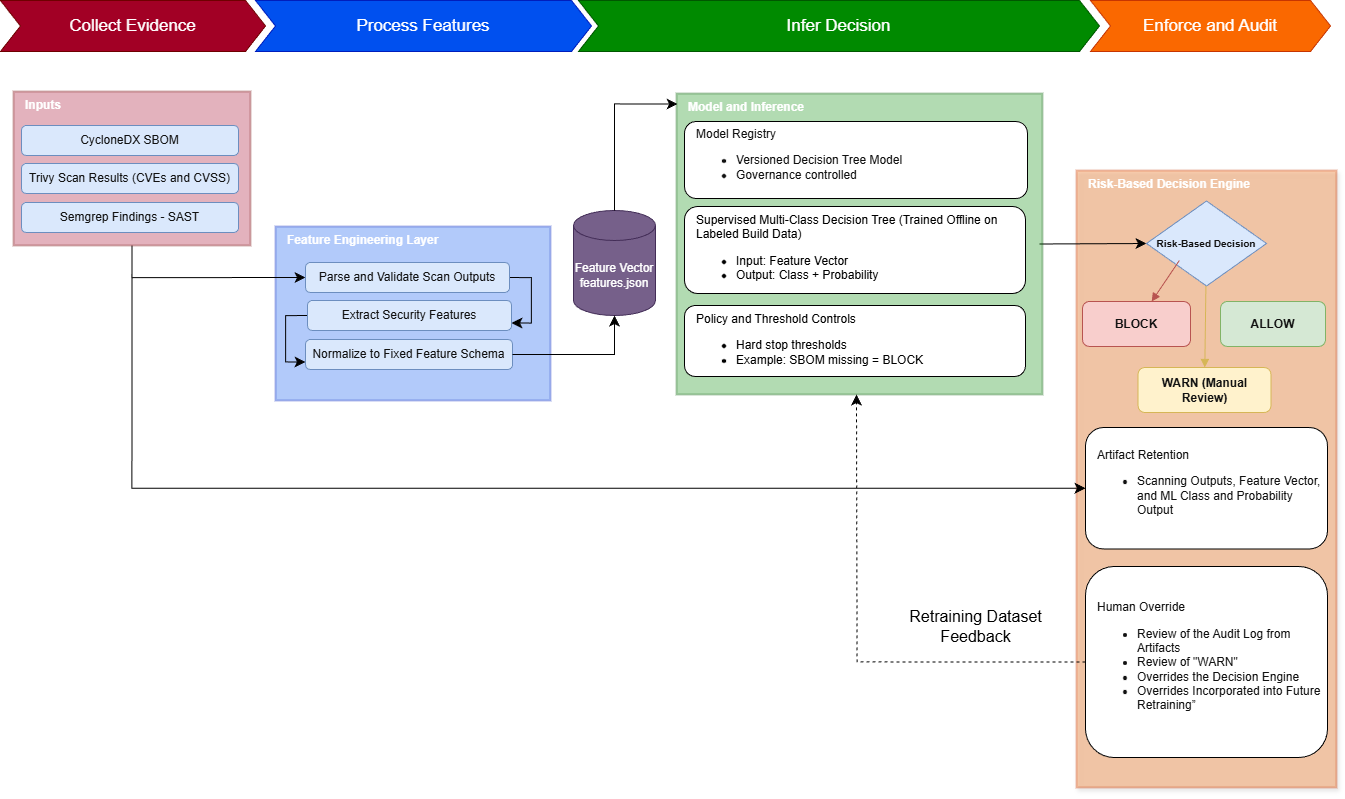

The diagram above was exported from draw.io. Its source (the exported page's mxGraphModel, read from the mxfile embedded in the PNG):
<mxGraphModel dx="1646" dy="2257" grid="1" gridSize="10" guides="1" tooltips="1" connect="1" arrows="1" fold="1" page="1" pageScale="1" pageWidth="850" pageHeight="1100" math="0" shadow="0">
  <root>
    <mxCell id="0" />
    <mxCell id="1" parent="0" />
    <mxCell id="2" value="Risk-Based Decision Engine" style="rounded=0;whiteSpace=wrap;html=1;fillColor=#fa6800;strokeColor=#C73500;strokeWidth=2;fontColor=#FFFFFF;fontStyle=1;align=left;spacingLeft=10;verticalAlign=top;labelBackgroundColor=none;glass=0;shadow=1;opacity=30;" vertex="1" parent="1">
      <mxGeometry x="1080" y="133" width="260" height="617" as="geometry" />
    </mxCell>
    <mxCell id="3" style="edgeStyle=none;curved=1;rounded=0;orthogonalLoop=1;jettySize=auto;html=1;exitX=1;exitY=0.5;exitDx=0;exitDy=0;entryX=0;entryY=0.5;entryDx=0;entryDy=0;fontSize=12;startSize=8;endSize=8;" edge="1" parent="1" target="13">
      <mxGeometry relative="1" as="geometry">
        <mxPoint x="1043" y="206.5" as="sourcePoint" />
        <mxPoint x="1087" y="107.49999999999977" as="targetPoint" />
      </mxGeometry>
    </mxCell>
    <mxCell id="4" value="Model and Inference" style="rounded=0;whiteSpace=wrap;html=1;fillColor=#008a00;strokeColor=#005700;strokeWidth=2;fontColor=light-dark(#FFFFFF,#FFFFFF);fontStyle=1;align=left;spacingLeft=10;verticalAlign=top;opacity=30;" vertex="1" parent="1">
      <mxGeometry x="680" y="56" width="366" height="301" as="geometry" />
    </mxCell>
    <mxCell id="5" value="Feature Engineering Layer" style="rounded=0;whiteSpace=wrap;html=1;fillColor=#0050ef;strokeColor=#001DBC;strokeWidth=2;fontColor=light-dark(#FFFFFF,#FFFFFF);fontStyle=1;align=left;spacingLeft=10;verticalAlign=top;opacity=30;" vertex="1" parent="1">
      <mxGeometry x="279" y="189" width="275" height="174" as="geometry" />
    </mxCell>
    <mxCell id="6" style="edgeStyle=orthogonalEdgeStyle;rounded=0;orthogonalLoop=1;jettySize=auto;html=1;exitX=0.5;exitY=1;exitDx=0;exitDy=0;entryX=0;entryY=0.5;entryDx=0;entryDy=0;fontSize=12;startSize=8;endSize=8;" edge="1" parent="1" source="8" target="24">
      <mxGeometry relative="1" as="geometry" />
    </mxCell>
    <mxCell id="7" style="edgeStyle=orthogonalEdgeStyle;rounded=0;orthogonalLoop=1;jettySize=auto;html=1;exitX=0.5;exitY=1;exitDx=0;exitDy=0;entryX=0;entryY=0.5;entryDx=0;entryDy=0;fontSize=12;startSize=8;endSize=8;" edge="1" parent="1" source="8" target="31">
      <mxGeometry relative="1" as="geometry" />
    </mxCell>
    <mxCell id="8" value="Inputs" style="rounded=0;whiteSpace=wrap;html=1;fillColor=#a20025;strokeColor=#6F0000;strokeWidth=2;fontColor=light-dark(#FFFFFF,#FFFFFF);fontStyle=1;align=left;spacingLeft=10;verticalAlign=top;glass=0;opacity=30;" vertex="1" parent="1">
      <mxGeometry x="17" y="54" width="237" height="154" as="geometry" />
    </mxCell>
    <mxCell id="9" value="CycloneDX SBOM" style="rounded=1;whiteSpace=wrap;html=1;fillColor=#dae8fc;strokeColor=#6c8ebf;fontColor=#111111;align=center;" vertex="1" parent="1">
      <mxGeometry x="25" y="88" width="217" height="30" as="geometry" />
    </mxCell>
    <mxCell id="10" value="Trivy Scan Results (CVEs and CVSS)" style="rounded=1;whiteSpace=wrap;html=1;fillColor=#dae8fc;strokeColor=#6c8ebf;fontColor=#111111;align=center;" vertex="1" parent="1">
      <mxGeometry x="25" y="126" width="217" height="30" as="geometry" />
    </mxCell>
    <mxCell id="11" value="Semgrep Findings -&amp;nbsp;SAST" style="rounded=1;whiteSpace=wrap;html=1;fillColor=#dae8fc;strokeColor=#6c8ebf;fontColor=#111111;align=center;" vertex="1" parent="1">
      <mxGeometry x="25" y="165" width="217" height="30" as="geometry" />
    </mxCell>
    <mxCell id="12" value="Model Registry&lt;div&gt;&lt;ul&gt;&lt;li&gt;Versioned Decision Tree Model&lt;/li&gt;&lt;li&gt;Governance controlled&lt;/li&gt;&lt;/ul&gt;&lt;/div&gt;" style="rounded=1;whiteSpace=wrap;html=1;fillColor=#ffffff;strokeColor=#000000;fontColor=#111111;align=left;spacingLeft=10;" vertex="1" parent="1">
      <mxGeometry x="688" y="84" width="343" height="77" as="geometry" />
    </mxCell>
    <mxCell id="13" value="Risk-Based Decision" style="shape=rhombus;whiteSpace=wrap;html=1;fillColor=#dae8fc;strokeColor=#6c8ebf;fontColor=#111111;align=center;fontSize=10;fontStyle=1" vertex="1" parent="1">
      <mxGeometry x="1150" y="163.5" width="120" height="85" as="geometry" />
    </mxCell>
    <mxCell id="14" value="ALLOW" style="rounded=1;whiteSpace=wrap;html=1;fillColor=#d5e8d4;strokeColor=#82b366;fontColor=#111111;fontStyle=1;align=center;" vertex="1" parent="1">
      <mxGeometry x="1224" y="264" width="105" height="45" as="geometry" />
    </mxCell>
    <mxCell id="15" value="WARN (Manual Review)" style="rounded=1;whiteSpace=wrap;html=1;fillColor=#fff2cc;strokeColor=#d6b656;fontColor=#111111;fontStyle=1;align=center;" vertex="1" parent="1">
      <mxGeometry x="1141.5" y="330" width="133" height="45" as="geometry" />
    </mxCell>
    <mxCell id="16" value="BLOCK" style="rounded=1;whiteSpace=wrap;html=1;fillColor=#f8cecc;strokeColor=#b85450;fontColor=#111111;fontStyle=1;align=center;" vertex="1" parent="1">
      <mxGeometry x="1086" y="264" width="108" height="45" as="geometry" />
    </mxCell>
    <mxCell id="17" style="endArrow=block;html=1;strokeColor=#d6b656;" edge="1" parent="1" source="13" target="15">
      <mxGeometry relative="1" as="geometry" />
    </mxCell>
    <mxCell id="18" style="endArrow=block;html=1;strokeColor=#b85450;exitX=0.274;exitY=0.699;exitDx=0;exitDy=0;exitPerimeter=0;" edge="1" parent="1" source="13" target="16">
      <mxGeometry relative="1" as="geometry" />
    </mxCell>
    <mxCell id="19" value="Collect Evidence" style="shape=step;perimeter=stepPerimeter;whiteSpace=wrap;html=1;fixedSize=1;fillColor=#a20025;strokeColor=#6F0000;fontColor=light-dark(#FFFFFF,#FFFFFF);fontSize=17;" vertex="1" parent="1">
      <mxGeometry x="4" y="-37" width="265" height="51" as="geometry" />
    </mxCell>
    <mxCell id="20" value="Process Features" style="shape=step;perimeter=stepPerimeter;whiteSpace=wrap;html=1;fixedSize=1;fillColor=#0050ef;strokeColor=#001DBC;fontColor=light-dark(#FFFFFF,#FFFFFF);fontSize=17;" vertex="1" parent="1">
      <mxGeometry x="259" y="-37" width="336" height="51" as="geometry" />
    </mxCell>
    <mxCell id="21" value="Infer Decision" style="shape=step;perimeter=stepPerimeter;whiteSpace=wrap;html=1;fixedSize=1;fillColor=#008a00;strokeColor=#005700;fontColor=light-dark(#FFFFFF,#FFFFFF);fontSize=17;" vertex="1" parent="1">
      <mxGeometry x="582" y="-37" width="521" height="51" as="geometry" />
    </mxCell>
    <mxCell id="22" value="Enforce and Audit" style="shape=step;perimeter=stepPerimeter;whiteSpace=wrap;html=1;fixedSize=1;fillColor=#fa6800;fontColor=#FFFFFF;strokeColor=#C73500;fontSize=17;" vertex="1" parent="1">
      <mxGeometry x="1094" y="-37" width="240" height="51" as="geometry" />
    </mxCell>
    <mxCell id="23" style="edgeStyle=orthogonalEdgeStyle;rounded=0;orthogonalLoop=1;jettySize=auto;html=1;exitX=1;exitY=0.5;exitDx=0;exitDy=0;entryX=1;entryY=0.75;entryDx=0;entryDy=0;fontSize=12;startSize=8;endSize=8;" edge="1" parent="1" source="24" target="26">
      <mxGeometry relative="1" as="geometry" />
    </mxCell>
    <mxCell id="24" value="Parse and Validate Scan Outputs" style="rounded=1;whiteSpace=wrap;html=1;fillColor=#dae8fc;strokeColor=#6c8ebf;fontColor=#111111;align=center;" vertex="1" parent="1">
      <mxGeometry x="309" y="225" width="204" height="30" as="geometry" />
    </mxCell>
    <mxCell id="25" style="edgeStyle=orthogonalEdgeStyle;rounded=0;orthogonalLoop=1;jettySize=auto;html=1;exitX=0;exitY=0.5;exitDx=0;exitDy=0;entryX=0;entryY=0.75;entryDx=0;entryDy=0;fontSize=12;startSize=8;endSize=8;" edge="1" parent="1" source="26" target="27">
      <mxGeometry relative="1" as="geometry" />
    </mxCell>
    <mxCell id="26" value="Extract Security Features" style="rounded=1;whiteSpace=wrap;html=1;fillColor=#dae8fc;strokeColor=#6c8ebf;fontColor=#111111;align=center;" vertex="1" parent="1">
      <mxGeometry x="311" y="263" width="204" height="30" as="geometry" />
    </mxCell>
    <mxCell id="27" value="Normalize to Fixed Feature Schema" style="rounded=1;whiteSpace=wrap;html=1;fillColor=#dae8fc;strokeColor=#6c8ebf;fontColor=#111111;align=center;" vertex="1" parent="1">
      <mxGeometry x="309" y="302" width="207" height="30" as="geometry" />
    </mxCell>
    <mxCell id="28" value="Supervised Multi-Class Decision Tree (Trained Offline on Labeled Build Data)&lt;div&gt;&lt;ul&gt;&lt;li&gt;Input: Feature Vector&lt;/li&gt;&lt;li&gt;Output: Class + Probability&lt;/li&gt;&lt;/ul&gt;&lt;/div&gt;" style="rounded=1;whiteSpace=wrap;html=1;align=left;spacingLeft=10;verticalAlign=top;" vertex="1" parent="1">
      <mxGeometry x="688" y="169" width="341" height="87" as="geometry" />
    </mxCell>
    <mxCell id="29" value="Feature Vector&lt;div&gt;features.json&lt;/div&gt;" style="shape=cylinder3;whiteSpace=wrap;html=1;boundedLbl=1;backgroundOutline=1;size=15;fillColor=#76608a;fontColor=#FFFFFF;strokeColor=#432D57;" vertex="1" parent="1">
      <mxGeometry x="577" y="173" width="82" height="105" as="geometry" />
    </mxCell>
    <mxCell id="30" value="Policy and Threshold Controls&lt;div&gt;&lt;ul&gt;&lt;li&gt;Hard stop thresholds&lt;/li&gt;&lt;li&gt;Example: SBOM missing = BLOCK&lt;/li&gt;&lt;/ul&gt;&lt;/div&gt;" style="rounded=1;whiteSpace=wrap;html=1;align=left;spacingLeft=10;verticalAlign=top;" vertex="1" parent="1">
      <mxGeometry x="688" y="268" width="341" height="71" as="geometry" />
    </mxCell>
    <mxCell id="31" value="Artifact Retention&lt;div&gt;&lt;ul&gt;&lt;li&gt;Scanning Outputs, Feature Vector, and ML Class and Probability Output&lt;/li&gt;&lt;/ul&gt;&lt;/div&gt;" style="rounded=1;whiteSpace=wrap;html=1;fillColor=#ffffff;strokeColor=#000000;fontColor=#111111;align=left;spacingLeft=10;" vertex="1" parent="1">
      <mxGeometry x="1089" y="390" width="242" height="121.5" as="geometry" />
    </mxCell>
    <mxCell id="32" value="&lt;div&gt;Human Override&lt;/div&gt;&lt;div&gt;&lt;ul&gt;&lt;li&gt;Review of the Audit Log from Artifacts&lt;/li&gt;&lt;li&gt;Review of &quot;WARN&quot;&lt;/li&gt;&lt;li&gt;Overrides the Decision Engine&lt;/li&gt;&lt;li&gt;Overrides Incorporated into Future Retraining”&lt;/li&gt;&lt;/ul&gt;&lt;/div&gt;" style="rounded=1;whiteSpace=wrap;html=1;fillColor=#ffffff;strokeColor=#000000;fontColor=#111111;align=left;spacingLeft=10;" vertex="1" parent="1">
      <mxGeometry x="1089" y="529" width="242" height="191" as="geometry" />
    </mxCell>
    <mxCell id="33" style="edgeStyle=orthogonalEdgeStyle;rounded=0;orthogonalLoop=1;jettySize=auto;html=1;exitX=0;exitY=0.5;exitDx=0;exitDy=0;entryX=0.5;entryY=1;entryDx=0;entryDy=0;fontSize=12;startSize=8;endSize=8;dashed=1;" edge="1" parent="1" source="32">
      <mxGeometry relative="1" as="geometry">
        <mxPoint x="860.0000000000005" y="357" as="targetPoint" />
      </mxGeometry>
    </mxCell>
    <mxCell id="34" value="Retraining Dataset Feedback" style="text;html=1;whiteSpace=wrap;strokeColor=none;fillColor=none;align=center;verticalAlign=middle;rounded=0;fontSize=16;" vertex="1" parent="1">
      <mxGeometry x="890" y="574" width="179" height="30" as="geometry" />
    </mxCell>
    <mxCell id="35" style="edgeStyle=orthogonalEdgeStyle;rounded=0;orthogonalLoop=1;jettySize=auto;html=1;exitX=1;exitY=0.5;exitDx=0;exitDy=0;entryX=0.5;entryY=1;entryDx=0;entryDy=0;entryPerimeter=0;fontSize=12;startSize=8;endSize=8;" edge="1" parent="1" source="27" target="29">
      <mxGeometry relative="1" as="geometry">
        <Array as="points">
          <mxPoint x="618" y="317" />
        </Array>
      </mxGeometry>
    </mxCell>
    <mxCell id="36" style="edgeStyle=orthogonalEdgeStyle;rounded=0;orthogonalLoop=1;jettySize=auto;html=1;exitX=0.5;exitY=0;exitDx=0;exitDy=0;exitPerimeter=0;entryX=0.003;entryY=0.035;entryDx=0;entryDy=0;entryPerimeter=0;fontSize=12;startSize=8;endSize=8;" edge="1" parent="1" source="29" target="4">
      <mxGeometry relative="1" as="geometry" />
    </mxCell>
  </root>
</mxGraphModel>